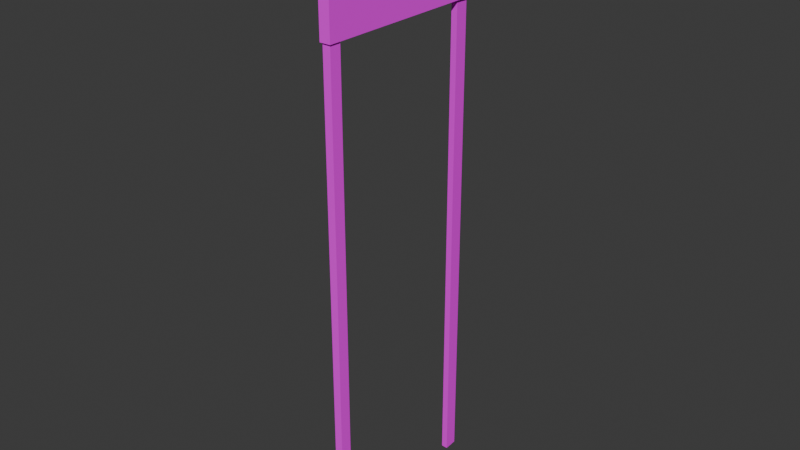 # Source: HighScore_0.0.1_.blend  (saved by Blender 4.2.67; exported with 4.5.12 LTS)
import bpy
from mathutils import Matrix  # noqa: F401  (used for matrix-valued properties, if any)

bpy.ops.wm.read_factory_settings(use_empty=True)
scene = bpy.context.scene
scene.name = 'Scene'

# ---- collections
col_collection = bpy.data.collections.new('Collection'); scene.collection.children.link(col_collection)

# ---- images (referenced by path relative to the original .blend; pixels are not part of the script)
import os
ASSET_DIR = os.environ.get("B2B_ASSET_DIR", "")  # directory of the original .blend (textures are referenced by path, not embedded)
HERE = os.path.dirname(os.path.abspath(__file__))  # packed textures are extracted next to this script under _unpacked/

def load_image(name, relpath, width, height, colorspace="sRGB"):
    """Load a texture the original file referenced (path relative to the .blend, or extracted next to this script)."""
    p = next((c for c in (os.path.join(HERE, relpath), os.path.join(ASSET_DIR, relpath)) if relpath and os.path.exists(c)), "")
    if p:
        img = bpy.data.images.load(p, check_existing=True)
        img.name = name
    else:  # same state as the original file: an image datablock whose file is absent (Cycles renders it pink)
        img = bpy.data.images.new(name, width, height)
        img.source = "FILE"
        img.filepath = "//" + (relpath or name)
    img.colorspace_settings.name = colorspace
    return img
img_paletacolor_002_png = load_image('paletaColor_002.png', 'paletaColor_002.png', 1024, 1024, 'sRGB')

# ---- materials (node trees are filled in below, after node groups)
mat_material = bpy.data.materials.new('Material')
mat_material.alpha_threshold = 0.0
mat_material.roughness = 0.5
mat_material.line_color = (0.0, 0.0, 0.0, 1.0)

# ---- material node trees
mat_material.use_nodes = True; mat_material.node_tree.nodes.clear()
_N = mat_material.node_tree.nodes; _L = mat_material.node_tree.links
n0 = _N.new('ShaderNodeOutputMaterial'); n0.name = 'Material Output'; n0.location = (300, 300)
n1 = _N.new('ShaderNodeBsdfPrincipled'); n1.name = 'Principled BSDF'; n1.location = (10, 300)
n1.inputs[2].default_value = 1.0
n1.inputs[3].default_value = 1.45
n2 = _N.new('ShaderNodeTexImage'); n2.name = 'Image Texture'; n2.location = (-280, 280)
n2.image = img_paletacolor_002_png
_L.new(n1.outputs[0], n0.inputs[0])
_L.new(n2.outputs[0], n1.inputs[0])
n0.is_active_output = True

# ---- world
world_world = bpy.data.worlds.new('World'); scene.world = world_world
world_world.use_nodes = True; world_world.node_tree.nodes.clear()
_N = world_world.node_tree.nodes; _L = world_world.node_tree.links
n0 = _N.new('ShaderNodeOutputWorld'); n0.name = 'World Output'; n0.location = (300, 300)
n1 = _N.new('ShaderNodeBackground'); n1.name = 'Background'; n1.location = (10, 300)
n1.inputs[0].default_value = (0.05088, 0.05088, 0.05088, 1.0)
_L.new(n1.outputs[0], n0.inputs[0])
n0.is_active_output = True
world_world.color = (0.05088, 0.05088, 0.05088)
world_world.sun_shadow_jitter_overblur = 0.0

# ---- meshes
me_cube_001 = bpy.data.meshes.new('Cube.001')
me_cube_001.from_pydata([(-0.1631, -2.668, 1.995), (-0.1631, -2.668, 5.049), (-0.1631, 2.668, 1.995), (-0.1631, 2.668, 5.049), (0.1631, -2.668, 1.995), (0.1631, -2.668, 5.049), (0.1631, 2.668, 1.995), (0.1631, 2.668, 5.049), (0.1183, -2.62, 1.995), (-0.1203, -2.617, 1.995), (-0.1058, -2.273, 1.995), (0.1167, -2.278, 1.995), (0.09691, 2.184, 1.995), (0.07938, 2.598, 1.995), (-0.1123, 2.602, 1.995), (-0.09494, 2.194, 1.995), (0.1183, -2.62, -12.41), (-0.1203, -2.617, -12.41), (-0.1058, -2.273, -12.41), (0.1167, -2.278, -12.41), (0.09691, 2.184, -12.41), (0.07938, 2.598, -12.41), (-0.1123, 2.602, -12.41), (-0.09494, 2.194, -12.41), (0.1631, -2.425, 4.892), (0.1631, -2.379, 2.195), (0.1631, 2.517, 2.143), (0.1631, 2.552, 4.933), (0.1631, 0.3239, 2.171), (0.1631, 0.0758, 4.913), (0.1631, 0.3867, 2.17), (0.1631, 0.2069, 4.91), (0.1631, 1.119, 2.656), (0.1631, 2.242, 2.904), (0.1631, 1.785, 3.151), (0.1631, 1.754, 3.168), (0.1631, 1.428, 2.905), (0.1631, 1.558, 3.01), (0.1631, 1.572, 2.905), (0.1631, 1.859, 3.201), (0.1631, 1.912, 3.083), (0.1631, 1.815, 3.089), (0.1631, 1.833, 3.082), (0.1631, 1.857, 3.074), (0.1631, 1.884, 3.078), (0.1631, 1.932, 3.127), (0.1631, 1.929, 3.179), (0.1631, 1.827, 3.054), (0.1631, 1.841, 3.04), (0.1631, 1.889, 3.072), (0.1631, 1.901, 3.044), (0.1631, 1.936, 3.049), (0.1631, 0.5461, 2.605), (0.1631, 0.7754, 2.616), (0.1631, 1.371, 3.177), (0.1631, 1.192, 3.11), (0.1631, 1.102, 3.025), (0.1631, 0.9139, 2.958), (0.1631, 0.732, 2.973), (0.1631, 0.5457, 3.047), (0.1631, 0.3565, 3.092), (0.1631, 0.07544, 3.084), (0.1631, -0.05035, 3.028), (0.1631, -0.2504, 3.006), (0.1631, -0.3686, 3.062), (0.1631, -0.4857, 3.21), (0.1631, -0.5176, 3.335), (0.1631, -0.5556, 3.221), (0.1631, -0.5382, 3.125), (0.1631, -0.4802, 2.999), (0.1631, -0.3251, 2.909), (0.1631, -0.009219, 2.836), (0.1631, 0.2687, 2.943), (0.1631, 0.3881, 2.861), (0.1631, 0.4229, 2.722), (0.1631, -1.636, 4.759), (0.1631, -2.024, 4.191), (0.1631, -2.065, 4.264), (0.1631, -2.12, 4.183), (0.1631, -2.03, 4.132), (0.1631, -1.706, 4.794), (0.1631, 1.774, 4.881), (0.1631, -1.577, 4.846), (0.1631, -1.083, 2.183), (0.1631, 0.02996, 2.533), (0.1631, -0.542, 4.905), (0.1631, -0.4001, 4.858), (0.1631, 0.3878, 4.135), (0.1631, 1.501, 3.331), (0.1631, 1.371, 3.441), (0.1631, 1.01, 3.534), (0.1631, 0.7417, 3.649), (0.1631, 0.6865, 3.822), (0.1631, 0.6021, 4.039), (0.1631, 0.7403, 2.508), (0.1631, 0.3361, 2.508), (0.1631, -0.1433, 2.395), (0.1631, -0.2718, 2.294), (0.1631, -0.5302, 2.264), (0.1631, -0.7828, 2.282), (0.1631, -0.9297, 2.264), (0.1631, 0.2675, 4.135), (0.1631, -0.6012, 4.905), (0.1631, -0.5116, 4.857), (0.1631, 1.675, 3.17), (0.1631, 1.725, 3.145), (0.1631, 0.3455, 2.577), (0.1631, -1.369, 2.186), (0.1631, -0.1069, 2.514), (0.1631, 0.4943, 2.557), (0.1631, 1.537, 3.238), (0.1631, 1.268, 3.416), (0.1631, 0.9618, 3.474), (0.1631, 0.6739, 3.646), (0.1631, 0.5733, 3.879), (0.1631, 0.496, 4.026), (0.1631, -0.05932, 2.568), (0.1631, 0.1607, 2.602), (0.1631, -1.071, 2.271), (0.1631, -0.913, 2.343), (0.1631, -0.5373, 2.336), (0.1631, -0.3009, 2.366), (0.1631, -0.1554, 2.458), (0.1631, -0.2912, 2.488), (0.1631, -0.6964, 2.431), (0.1631, -0.961, 4.902), (0.1631, -0.8222, 4.854), (0.1631, -0.1411, 4.134), (0.1631, -0.7965, 2.341), (0.1631, 1.256, 3.039), (0.1631, 1.347, 2.998), (0.1631, 1.424, 2.977), (0.1631, 1.029, 2.936), (0.1631, 0.5223, 2.957), (0.1631, 0.05921, 3.961), (0.1631, 0.1303, 3.819), (0.1631, 0.1656, 3.67), (0.1631, 0.2575, 3.536), (0.1631, 0.3988, 3.438), (0.1631, 0.5679, 3.325), (0.1631, 0.6726, 3.193), (0.1631, 0.8547, 3.074), (0.1631, -0.1796, 2.745), (0.1631, -0.2073, 2.649), (0.1631, -0.3949, 2.52), (0.1631, -0.5273, 2.527), (0.1631, -0.1613, 4.198), (0.1631, 0.2134, 4.199), (0.1631, 0.3236, 4.199), (0.1631, -0.2829, 4.778), (0.1631, -0.3799, 4.777), (0.1631, -0.6773, 4.773), (0.1631, -0.3914, 4.613), (0.1631, -0.2245, 4.45), (0.1631, -0.1843, 4.27), (0.1631, -0.1535, 4.64), (0.1631, 0.008981, 4.494), (0.1631, 0.07805, 4.369), (0.1631, 0.1724, 4.248), (0.1631, 0.09087, 4.524), (0.1631, 0.2071, 4.35), (0.1631, 0.2792, 4.244), (0.1631, -2.294, 2.207), (0.1631, 2.511, 4.869), (0.1631, -2.294, 2.194), (0.1631, -2.371, 4.799), (0.1631, 2.551, 4.868), (0.1631, -0.793, 2.181), (0.1631, -0.4686, 2.178), (0.1631, -0.196, 2.175), (0.1631, 0.07595, 2.173), (0.1631, -0.2198, 2.335), (0.1631, 2.523, 2.603), (0.1631, -0.9851, 2.235), (0.1631, -0.4791, 2.27), (0.1631, 0.5895, 2.167), (0.1631, 0.8922, 2.164), (0.1631, 1.143, 2.16), (0.1631, 1.395, 2.157), (0.1631, 1.664, 2.154), (0.1631, 1.907, 2.151), (0.1631, 2.076, 2.149), (0.1631, 2.242, 2.146), (0.1631, 2.418, 2.144), (0.1631, 2.348, 2.609), (0.1631, -0.7964, 2.233), (0.1631, -0.7946, 2.207), (0.1631, -0.4755, 2.211), (0.1631, -0.2122, 2.284), (0.1631, 0.06296, 2.288), (0.1631, 0.03891, 2.442), (0.1631, 0.2789, 2.439), (0.1631, 0.2873, 2.389), (0.1631, 0.5637, 2.396), (0.1631, 0.5749, 2.297), (0.1631, 0.8728, 2.294), (0.1631, 0.8447, 2.523), (0.1631, 1.097, 2.522), (0.1631, 1.116, 2.377), (0.1631, 1.39, 2.371), (0.1631, 1.384, 2.504), (0.1631, 1.652, 2.495), (0.1631, 1.659, 2.272), (0.1631, 1.892, 2.264), (0.1631, 1.844, 2.664), (0.1631, 2.031, 2.669), (0.1631, 2.045, 2.499), (0.1631, 2.222, 2.489), (0.1631, 2.23, 2.353), (0.1631, 2.399, 2.349), (0.1631, 1.374, 4.802), (0.1631, 2.538, 3.842), (0.1631, 2.539, 3.891), (0.1631, 1.514, 4.203), (0.1631, 1.437, 4.877), (0.1631, 1.402, 4.877), (0.1631, 1.582, 4.137), (0.1631, 1.36, 4.764), (0.1631, 1.356, 4.686), (0.1631, 1.379, 4.525), (0.1631, 1.413, 4.427), (0.1631, 1.46, 4.31), (0.1631, 1.687, 4.033), (0.1631, 1.834, 3.962), (0.1631, 2.032, 3.87), (0.1631, 2.224, 3.821), (0.1631, 2.427, 3.813), (0.1631, 1.784, 4.697), (0.1631, 2.268, 4.706), (0.1631, 1.77, 4.645), (0.1631, 1.76, 4.611), (0.1631, 1.793, 4.532), (0.1631, 1.847, 4.465), (0.1631, 1.872, 4.448), (0.1631, 1.908, 4.424), (0.1631, 1.978, 4.403), (0.1631, 2.128, 4.41), (0.1631, 2.291, 4.655), (0.1631, 2.301, 4.635), (0.1631, 2.294, 4.565), (0.1631, 2.263, 4.522), (0.1631, 2.247, 4.5), (0.1631, 2.203, 4.449), (0.1631, 2.184, 4.439), (0.1631, 1.999, 4.298), (0.1631, 2.096, 4.292), (0.1631, 2.002, 4.23), (0.1631, 2.093, 4.227), (0.1631, 1.962, 4.232), (0.1631, 1.964, 4.194), (0.1631, 1.908, 4.196), (0.1631, 1.908, 4.159), (0.1631, 1.864, 4.161), (0.1631, 1.863, 4.108), (0.1631, 2.247, 4.101), (0.1631, 2.142, 4.227), (0.1631, 2.143, 4.193), (0.1631, 2.192, 4.192), (0.1631, 2.193, 4.159), (0.1631, 2.249, 4.158), (0.1631, 1.776, 4.73), (0.1631, 1.747, 4.747), (0.1631, 1.699, 4.744), (0.1631, 1.675, 4.702), (0.1631, 1.674, 4.639), (0.1631, 1.687, 4.567), (0.1631, 1.725, 4.485), (0.1631, 1.77, 4.465), (0.1631, 1.758, 4.687), (0.1631, 1.733, 4.677), (0.1631, 1.719, 4.641), (0.1631, 1.728, 4.588), (0.1631, 1.753, 4.55), (0.1631, 2.283, 4.746), (0.1631, 2.319, 4.763), (0.1631, 2.346, 4.751), (0.1631, 2.368, 4.692), (0.1631, 2.374, 4.62), (0.1631, 2.365, 4.539), (0.1631, 2.34, 4.472), (0.1631, 2.306, 4.694), (0.1631, 2.33, 4.688), (0.1631, 2.341, 4.643), (0.1631, 2.342, 4.579), (0.1631, 2.333, 4.542), (0.1631, 2.538, 3.796), (0.1631, 1.36, 4.877), (0.1631, 1.323, 4.801), (0.1631, 1.475, 4.203), (0.1631, 1.532, 4.136), (0.1631, 1.651, 3.994), (0.1631, 1.941, 3.851), (0.1631, 2.265, 3.77), (0.1631, 2.456, 3.776), (0.1631, 1.315, 4.655), (0.1631, 1.354, 4.452), (0.1631, 2.306, 4.534), (0.1631, 1.73, 4.67), (0.1631, 2.06, 4.407), (0.1631, 2.155, 4.704), (0.1631, 2.055, 4.294), (0.1631, 1.816, 4.457), (0.1631, 2.052, 4.228), (0.1631, 2.253, 4.454), (0.1631, 2.294, 4.751), (0.1631, 1.734, 4.678), (0.1631, 1.96, 4.106), (0.1631, 1.767, 4.735), (0.1631, 2.219, 4.591), (0.1631, 2.124, 4.444), (0.1631, 2.02, 4.184), (0.1631, 2.014, 4.147), (0.1631, 1.958, 4.149)], [], [(0, 1, 3, 2), (2, 3, 7, 6), (6, 7, 27, 166, 212, 211, 285, 172, 26, 183, 182, 181, 180, 179, 178, 177, 176, 175, 30, 28, 170, 169, 168, 167, 83, 107, 164, 25, 24, 5, 4), (4, 5, 1, 0), (2, 6, 12, 13, 14), (7, 3, 1, 5), (22, 21, 20, 23), (12, 15, 23, 20), (15, 12, 6, 4, 8, 11, 10, 9, 0, 2, 14), (0, 9, 8, 4), (8, 9, 17, 16), (17, 18, 19, 16), (14, 13, 21, 22), (11, 8, 16, 19), (9, 10, 18, 17), (15, 14, 22, 23), (13, 12, 20, 21), (10, 11, 19, 18), (5, 24, 125, 102, 85, 31, 29, 27, 7), (24, 165, 82, 126, 125), (26, 184, 209, 183), (33, 40, 51, 50, 49, 44, 43, 48, 47, 42, 41, 34, 35, 105, 37), (41, 42, 43, 44, 40, 34), (42, 47, 48, 43), (44, 49, 50, 51, 40), (33, 37, 38), (38, 37, 36), (38, 36, 32, 33), (40, 45, 46, 39, 34), (52, 53, 32), (35, 104, 105), (27, 163, 166), (77, 78, 79, 127, 146, 76), (85, 86, 286, 215, 214, 81, 163, 27, 29, 31), (35, 88, 89, 90, 91, 92, 93, 87, 101, 115, 114, 113, 112, 111, 110, 104), (83, 173, 100, 99, 98, 174, 97, 171, 96, 84, 108, 122, 121, 120, 128, 119, 118, 107), (84, 95, 94, 32, 53, 109, 106), (106, 109, 53, 52), (105, 104, 54, 55, 56, 129, 130, 131, 37), (104, 110, 111, 112, 113, 114, 115, 101, 127, 134, 135, 136, 137, 138, 139, 140, 141, 56, 55, 54), (106, 117, 116, 108, 84), (102, 103, 86, 85), (107, 118, 119, 128, 124, 162, 164), (124, 128, 120, 121, 122, 108, 123), (125, 126, 103, 102), (37, 131, 130, 129, 56, 57, 58, 132, 36), (36, 132, 58, 133, 72, 73, 74, 52, 32), (72, 133, 58, 59, 60, 61, 62, 63, 64, 65, 66, 67, 68, 69, 70, 71), (56, 141, 140, 139, 138, 137, 136, 135, 134, 127, 79, 78, 77, 165, 162, 124, 145, 144, 123, 143, 142, 71, 70, 69, 68, 67, 66, 65, 64, 63, 62, 61, 60, 59, 58, 57), (71, 142, 143, 123, 108, 116, 117, 106, 52, 74, 73, 72), (123, 144, 145, 124), (148, 161, 160, 159, 149, 150, 155, 156, 157, 158, 147), (147, 158, 157, 156, 155, 150, 151, 152, 153, 154, 146), (146, 154, 153, 152, 151, 75, 76), (146, 127, 101, 147), (147, 101, 87, 148), (148, 87, 289, 288), (149, 86, 103, 150), (150, 103, 126, 151), (151, 126, 82, 80, 77, 76, 75), (162, 165, 24, 25), (164, 162, 25), (82, 165, 77, 80), (172, 184, 26), (183, 209, 208, 182), (182, 208, 207, 206, 181), (181, 206, 205, 204, 203, 180), (180, 203, 202, 179), (179, 202, 201, 200, 199, 178), (178, 199, 198, 177), (177, 198, 197, 196, 195, 176), (176, 195, 194, 175), (175, 194, 193, 192, 28, 30), (28, 192, 191, 190, 189, 170), (170, 189, 188, 169), (169, 188, 171, 97, 174, 187, 168), (168, 187, 186, 167), (167, 186, 185, 173, 83), (173, 185, 186, 187, 174, 98, 99, 100), (171, 188, 189, 190, 191, 192, 193, 194, 195, 196, 197, 198, 199, 200, 201, 202, 203, 204, 205, 206, 207, 208, 209, 184, 33, 32, 94, 95, 84, 96), (213, 221, 220, 219, 218, 217, 210, 287, 294, 295, 288), (210, 215, 286, 287), (211, 226, 225, 224, 223, 222, 216, 289, 290, 291, 292, 293, 285), (212, 166, 277, 278, 279, 303, 243, 236, 245, 247, 255, 256, 257, 258, 259, 254, 306, 253, 252, 251, 250, 249, 248, 246, 244, 235, 234, 233, 301, 267, 266, 265, 264, 218, 219, 220, 221, 213, 216, 222, 223, 224, 225, 226, 211), (218, 264, 263, 262, 261, 307, 260, 227, 299, 228, 273, 304, 274, 275, 276, 277, 166, 163, 81, 214, 215, 210, 217), (276, 275, 274, 304, 281, 282, 283, 284, 296, 303, 279, 278, 277), (242, 241, 240, 239, 238, 237, 228, 299, 308, 309, 298, 236, 243), (232, 231, 272, 301, 233), (268, 305, 297, 270, 271, 272, 231, 230, 229), (238, 239, 240, 296, 284, 283, 282, 281, 280, 237), (235, 244, 300, 298), (244, 246, 302, 300), (246, 248, 249, 250, 251, 252, 253, 306, 312, 311, 310, 302), (287, 286, 86, 149), (288, 289, 216, 213), (285, 293, 292, 291, 290, 289, 87, 93, 92, 91, 90, 89, 88, 35, 34, 39, 46, 45, 40, 33, 184, 172), (288, 295, 294, 287, 149, 159, 160, 161, 148), (303, 296, 240, 241, 242, 243), (281, 304, 273, 228, 237, 280), (298, 300, 245, 236), (298, 309, 308, 299, 227, 229, 230, 231, 232, 233, 234, 235), (300, 302, 247, 245), (301, 272, 271, 270, 297, 269, 305, 307, 261, 262, 263, 264, 265, 266, 267), (307, 305, 268, 229, 227, 260), (302, 310, 311, 312, 306, 254, 259, 258, 257, 256, 255, 247), (297, 305, 269)])
_uv = me_cube_001.uv_layers.new(name='UVMap')
_uv.uv.foreach_set('vector', [0.2838, 0.5, 0.2838, 0.5, 0.2838, 0.5, 0.2838, 0.5, 0.2838, 0.5, 0.2838, 0.5, 0.2838, 0.5, 0.2838, 0.5, 0.2838, 0.5, 0.2838, 0.5, 0.2838, 0.5, 0.2838, 0.5, 0.2838, 0.5, 0.2838, 0.5, 0.2838, 0.5, 0.2838, 0.5, 0.2838, 0.5, 0.2838, 0.5, 0.2838, 0.5, 0.2838, 0.5, 0.2838, 0.5, 0.2838, 0.5, 0.2838, 0.5, 0.2838, 0.5, 0.2838, 0.5, 0.2838, 0.5, 0.2838, 0.5, 0.2838, 0.5, 0.2838, 0.5, 0.2838, 0.5, 0.2838, 0.5, 0.2838, 0.5, 0.2838, 0.5, 0.2838, 0.5, 0.2838, 0.5, 0.2838, 0.5, 0.2838, 0.5, 0.2838, 0.5, 0.2838, 0.5, 0.2838, 0.5, 0.2838, 0.5, 0.2838, 0.5, 0.2838, 0.5, 0.749, 0.5, 0.749, 0.5, 0.749, 0.5, 0.749, 0.5, 0.749, 0.5, 0.2838, 0.5, 0.2838, 0.5, 0.2838, 0.5, 0.2838, 0.5, 0.749, 0.5, 0.749, 0.5, 0.749, 0.5, 0.749, 0.5, 0.2838, 0.5, 0.2838, 0.5, 0.2838, 0.5, 0.2838, 0.5, 0.749, 0.5, 0.749, 0.5, 0.749, 0.5, 0.749, 0.5, 0.749, 0.5, 0.749, 0.5, 0.749, 0.5, 0.749, 0.5, 0.749, 0.5, 0.749, 0.5, 0.749, 0.5, 0.749, 0.5, 0.749, 0.5, 0.749, 0.5, 0.749, 0.5, 0.2838, 0.5, 0.2838, 0.5, 0.2838, 0.5, 0.2838, 0.5, 0.749, 0.5, 0.749, 0.5, 0.749, 0.5, 0.749, 0.5, 0.749, 0.5, 0.749, 0.5, 0.749, 0.5, 0.749, 0.5, 0.2838, 0.5, 0.2838, 0.5, 0.2838, 0.5, 0.2838, 0.5, 0.2838, 0.5, 0.2838, 0.5, 0.2838, 0.5, 0.2838, 0.5, 0.2838, 0.5, 0.2838, 0.5, 0.2838, 0.5, 0.2838, 0.5, 0.2838, 0.5, 0.2838, 0.5, 0.2838, 0.5, 0.2838, 0.5, 0.2838, 0.5, 0.2838, 0.5, 0.2838, 0.5, 0.2838, 0.5, 0.2838, 0.5, 0.2838, 0.5, 0.2838, 0.5, 0.2838, 0.5, 0.2838, 0.5, 0.2838, 0.5, 0.2838, 0.5, 0.2838, 0.5, 0.2838, 0.5, 0.6928, 0.5, 0.6928, 0.5, 0.6928, 0.5, 0.6928, 0.5, 0.6928, 0.5, 0.656, 0.5, 0.656, 0.5, 0.656, 0.5, 0.656, 0.5, 0.7649, 0.5, 0.7649, 0.5, 0.7649, 0.5, 0.7649, 0.5, 0.7649, 0.5, 0.7649, 0.5, 0.7649, 0.5, 0.7649, 0.5, 0.7649, 0.5, 0.7649, 0.5, 0.7649, 0.5, 0.7649, 0.5, 0.7649, 0.5, 0.7649, 0.5, 0.7649, 0.5, 0.6261, 0.5, 0.6261, 0.5, 0.6261, 0.5, 0.6261, 0.5, 0.6261, 0.5, 0.6261, 0.5, 0.6261, 0.5, 0.6261, 0.5, 0.6261, 0.5, 0.6261, 0.5, 0.6261, 0.5, 0.6261, 0.5, 0.6261, 0.5, 0.6261, 0.5, 0.6261, 0.5, 0.7401, 0.5, 0.7401, 0.5, 0.7401, 0.5, 0.781, 0.5, 0.781, 0.5, 0.781, 0.5, 0.7649, 0.5, 0.7649, 0.5, 0.7649, 0.5, 0.7649, 0.5, 0.6261, 0.5, 0.6261, 0.5, 0.6261, 0.5, 0.6261, 0.5, 0.6261, 0.5, 0.7812, 0.5, 0.7812, 0.5, 0.7812, 0.5, 0.8127, 0.5, 0.8127, 0.5, 0.8127, 0.5, 0.7085, 0.5, 0.7085, 0.5, 0.7085, 0.5, 0.7809, 0.5, 0.7809, 0.5, 0.7809, 0.5, 0.7809, 0.5, 0.7809, 0.5, 0.7809, 0.5, 0.7085, 0.5, 0.7085, 0.5, 0.7085, 0.5, 0.7085, 0.5, 0.7085, 0.5, 0.7085, 0.5, 0.7085, 0.5, 0.7085, 0.5, 0.7085, 0.5, 0.7085, 0.5, 0.8127, 0.5, 0.8127, 0.5, 0.8127, 0.5, 0.8127, 0.5, 0.8127, 0.5, 0.8127, 0.5, 0.8127, 0.5, 0.8127, 0.5, 0.8127, 0.5, 0.8127, 0.5, 0.8127, 0.5, 0.8127, 0.5, 0.8127, 0.5, 0.8127, 0.5, 0.8127, 0.5, 0.8127, 0.5, 0.8127, 0.5, 0.8127, 0.5, 0.8127, 0.5, 0.8127, 0.5, 0.8127, 0.5, 0.8127, 0.5, 0.8127, 0.5, 0.8127, 0.5, 0.8127, 0.5, 0.8127, 0.5, 0.8127, 0.5, 0.8127, 0.5, 0.8127, 0.5, 0.8127, 0.5, 0.8127, 0.5, 0.8127, 0.5, 0.8127, 0.5, 0.8127, 0.5, 0.8127, 0.5, 0.8127, 0.5, 0.8127, 0.5, 0.8127, 0.5, 0.8127, 0.5, 0.8127, 0.5, 0.8127, 0.5, 0.7812, 0.5, 0.7812, 0.5, 0.7812, 0.5, 0.7812, 0.5, 0.7812, 0.5, 0.7812, 0.5, 0.7812, 0.5, 0.7812, 0.5, 0.7812, 0.5, 0.7812, 0.5, 0.7812, 0.5, 0.7812, 0.5, 0.7812, 0.5, 0.7812, 0.5, 0.7812, 0.5, 0.7812, 0.5, 0.7812, 0.5, 0.7812, 0.5, 0.7812, 0.5, 0.7812, 0.5, 0.7812, 0.5, 0.7812, 0.5, 0.7812, 0.5, 0.7812, 0.5, 0.7812, 0.5, 0.7812, 0.5, 0.7812, 0.5, 0.7812, 0.5, 0.7812, 0.5, 0.7812, 0.5, 0.7812, 0.5, 0.7812, 0.5, 0.7812, 0.5, 0.8127, 0.5, 0.8127, 0.5, 0.8127, 0.5, 0.8127, 0.5, 0.8127, 0.5, 0.7246, 0.5, 0.7246, 0.5, 0.7246, 0.5, 0.7246, 0.5, 0.7812, 0.5, 0.7812, 0.5, 0.7812, 0.5, 0.7812, 0.5, 0.7812, 0.5, 0.7812, 0.5, 0.7812, 0.5, 0.7812, 0.5, 0.7812, 0.5, 0.7812, 0.5, 0.7812, 0.5, 0.7812, 0.5, 0.7812, 0.5, 0.7812, 0.5, 0.6931, 0.5, 0.6931, 0.5, 0.6931, 0.5, 0.6931, 0.5, 0.781, 0.5, 0.781, 0.5, 0.781, 0.5, 0.781, 0.5, 0.781, 0.5, 0.781, 0.5, 0.781, 0.5, 0.781, 0.5, 0.781, 0.5, 0.7812, 0.5, 0.7812, 0.5, 0.7812, 0.5, 0.7812, 0.5, 0.7812, 0.5, 0.7812, 0.5, 0.7812, 0.5, 0.7812, 0.5, 0.7812, 0.5, 0.781, 0.5, 0.781, 0.5, 0.781, 0.5, 0.781, 0.5, 0.781, 0.5, 0.781, 0.5, 0.781, 0.5, 0.781, 0.5, 0.781, 0.5, 0.781, 0.5, 0.781, 0.5, 0.781, 0.5, 0.781, 0.5, 0.781, 0.5, 0.781, 0.5, 0.781, 0.5, 0.781, 0.5, 0.781, 0.5, 0.781, 0.5, 0.781, 0.5, 0.781, 0.5, 0.781, 0.5, 0.781, 0.5, 0.781, 0.5, 0.781, 0.5, 0.781, 0.5, 0.781, 0.5, 0.781, 0.5, 0.781, 0.5, 0.781, 0.5, 0.781, 0.5, 0.781, 0.5, 0.781, 0.5, 0.781, 0.5, 0.781, 0.5, 0.781, 0.5, 0.781, 0.5, 0.781, 0.5, 0.781, 0.5, 0.781, 0.5, 0.781, 0.5, 0.781, 0.5, 0.781, 0.5, 0.781, 0.5, 0.781, 0.5, 0.781, 0.5, 0.781, 0.5, 0.781, 0.5, 0.781, 0.5, 0.781, 0.5, 0.781, 0.5, 0.781, 0.5, 0.7812, 0.5, 0.7812, 0.5, 0.7812, 0.5, 0.7812, 0.5, 0.7812, 0.5, 0.7812, 0.5, 0.7812, 0.5, 0.7812, 0.5, 0.7812, 0.5, 0.7812, 0.5, 0.7812, 0.5, 0.7812, 0.5, 0.7812, 0.5, 0.7812, 0.5, 0.7812, 0.5, 0.7812, 0.5, 0.8126, 0.5, 0.8126, 0.5, 0.8126, 0.5, 0.8126, 0.5, 0.8126, 0.5, 0.8126, 0.5, 0.8126, 0.5, 0.8126, 0.5, 0.8126, 0.5, 0.8126, 0.5, 0.8126, 0.5, 0.7812, 0.5, 0.7812, 0.5, 0.7812, 0.5, 0.7812, 0.5, 0.7812, 0.5, 0.7812, 0.5, 0.7812, 0.5, 0.7812, 0.5, 0.7812, 0.5, 0.7812, 0.5, 0.7812, 0.5, 0.7809, 0.5, 0.7809, 0.5, 0.7809, 0.5, 0.7809, 0.5, 0.7809, 0.5, 0.7809, 0.5, 0.7809, 0.5, 0.7812, 0.5, 0.7812, 0.5, 0.7812, 0.5, 0.7812, 0.5, 0.8126, 0.5, 0.8126, 0.5, 0.8126, 0.5, 0.8126, 0.5, 0.8022, 0.5, 0.8022, 0.5, 0.8022, 0.5, 0.8022, 0.5, 0.8126, 0.5, 0.8126, 0.5, 0.8126, 0.5, 0.8126, 0.5, 0.7812, 0.5, 0.7812, 0.5, 0.7812, 0.5, 0.7812, 0.5, 0.7811, 0.5, 0.7811, 0.5, 0.7811, 0.5, 0.7811, 0.5, 0.7811, 0.5, 0.7811, 0.5, 0.7811, 0.5, 0.6928, 0.5, 0.6928, 0.5, 0.6928, 0.5, 0.6928, 0.5, 0.6931, 0.5, 0.6931, 0.5, 0.6931, 0.5, 0.781, 0.5, 0.781, 0.5, 0.781, 0.5, 0.781, 0.5, 0.656, 0.5, 0.656, 0.5, 0.656, 0.5, 0.656, 0.5, 0.656, 0.5, 0.656, 0.5, 0.656, 0.5, 0.656, 0.5, 0.656, 0.5, 0.656, 0.5, 0.656, 0.5, 0.656, 0.5, 0.656, 0.5, 0.656, 0.5, 0.656, 0.5, 0.656, 0.5, 0.656, 0.5, 0.656, 0.5, 0.656, 0.5, 0.656, 0.5, 0.656, 0.5, 0.656, 0.5, 0.656, 0.5, 0.656, 0.5, 0.656, 0.5, 0.656, 0.5, 0.656, 0.5, 0.656, 0.5, 0.656, 0.5, 0.656, 0.5, 0.656, 0.5, 0.656, 0.5, 0.656, 0.5, 0.656, 0.5, 0.656, 0.5, 0.656, 0.5, 0.656, 0.5, 0.656, 0.5, 0.656, 0.5, 0.656, 0.5, 0.656, 0.5, 0.656, 0.5, 0.656, 0.5, 0.656, 0.5, 0.656, 0.5, 0.656, 0.5, 0.656, 0.5, 0.656, 0.5, 0.656, 0.5, 0.656, 0.5, 0.656, 0.5, 0.656, 0.5, 0.656, 0.5, 0.656, 0.5, 0.656, 0.5, 0.656, 0.5, 0.656, 0.5, 0.656, 0.5, 0.656, 0.5, 0.656, 0.5, 0.656, 0.5, 0.656, 0.5, 0.656, 0.5, 0.656, 0.5, 0.656, 0.5, 0.656, 0.5, 0.656, 0.5, 0.656, 0.5, 0.656, 0.5, 0.656, 0.5, 0.656, 0.5, 0.656, 0.5, 0.656, 0.5, 0.656, 0.5, 0.7967, 0.5, 0.7967, 0.5, 0.7967, 0.5, 0.7967, 0.5, 0.7967, 0.5, 0.7967, 0.5, 0.7967, 0.5, 0.7967, 0.5, 0.7967, 0.5, 0.7967, 0.5, 0.7967, 0.5, 0.7967, 0.5, 0.7967, 0.5, 0.7967, 0.5, 0.7967, 0.5, 0.7967, 0.5, 0.7967, 0.5, 0.7967, 0.5, 0.7967, 0.5, 0.7967, 0.5, 0.7967, 0.5, 0.7967, 0.5, 0.7967, 0.5, 0.7967, 0.5, 0.7967, 0.5, 0.7967, 0.5, 0.7967, 0.5, 0.7967, 0.5, 0.7967, 0.5, 0.7967, 0.5, 0.7967, 0.5, 0.7967, 0.5, 0.7967, 0.5, 0.7967, 0.5, 0.7967, 0.5, 0.7967, 0.5, 0.7967, 0.5, 0.7967, 0.5, 0.1341, 0.5, 0.1341, 0.5, 0.1341, 0.5, 0.1341, 0.5, 0.1341, 0.5, 0.1341, 0.5, 0.1341, 0.5, 0.1341, 0.5, 0.1341, 0.5, 0.1341, 0.5, 0.1341, 0.5, 0.1434, 0.5, 0.1434, 0.5, 0.1434, 0.5, 0.1434, 0.5, 0.1378, 0.5, 0.1378, 0.5, 0.1378, 0.5, 0.1378, 0.5, 0.1378, 0.5, 0.1378, 0.5, 0.1378, 0.5, 0.1378, 0.5, 0.1378, 0.5, 0.1378, 0.5, 0.1378, 0.5, 0.1378, 0.5, 0.1378, 0.5, 0.2981, 0.5, 0.2981, 0.5, 0.2981, 0.5, 0.2981, 0.5, 0.2981, 0.5, 0.2981, 0.5, 0.2981, 0.5, 0.2981, 0.5, 0.2981, 0.5, 0.2981, 0.5, 0.2981, 0.5, 0.2981, 0.5, 0.2981, 0.5, 0.2981, 0.5, 0.2981, 0.5, 0.2981, 0.5, 0.2981, 0.5, 0.2981, 0.5, 0.2981, 0.5, 0.2981, 0.5, 0.2981, 0.5, 0.2981, 0.5, 0.2981, 0.5, 0.2981, 0.5, 0.2981, 0.5, 0.2981, 0.5, 0.2981, 0.5, 0.2981, 0.5, 0.2981, 0.5, 0.2981, 0.5, 0.2981, 0.5, 0.2981, 0.5, 0.2981, 0.5, 0.2981, 0.5, 0.2981, 0.5, 0.2981, 0.5, 0.2981, 0.5, 0.2981, 0.5, 0.2981, 0.5, 0.2981, 0.5, 0.2981, 0.5, 0.2981, 0.5, 0.2981, 0.5, 0.2981, 0.5, 0.2981, 0.5, 0.2981, 0.5, 0.2981, 0.5, 0.2981, 0.5, 0.2981, 0.5, 0.2981, 0.5, 0.2981, 0.5, 0.2981, 0.5, 0.2981, 0.5, 0.2981, 0.5, 0.2981, 0.5, 0.2981, 0.5, 0.2981, 0.5, 0.2981, 0.5, 0.2981, 0.5, 0.2981, 0.5, 0.2981, 0.5, 0.2981, 0.5, 0.2981, 0.5, 0.2981, 0.5, 0.2981, 0.5, 0.2981, 0.5, 0.2981, 0.5, 0.2981, 0.5, 0.1338, 0.5, 0.1338, 0.5, 0.1338, 0.5, 0.1338, 0.5, 0.1338, 0.5, 0.1338, 0.5, 0.1338, 0.5, 0.1338, 0.5, 0.1338, 0.5, 0.1338, 0.5, 0.1338, 0.5, 0.1338, 0.5, 0.1338, 0.5, 0.157, 0.5, 0.157, 0.5, 0.157, 0.5, 0.157, 0.5, 0.157, 0.5, 0.157, 0.5, 0.157, 0.5, 0.157, 0.5, 0.157, 0.5, 0.157, 0.5, 0.157, 0.5, 0.157, 0.5, 0.157, 0.5, 0.157, 0.5, 0.157, 0.5, 0.157, 0.5, 0.157, 0.5, 0.157, 0.5, 0.2981, 0.5, 0.2981, 0.5, 0.2981, 0.5, 0.2981, 0.5, 0.2981, 0.5, 0.2981, 0.5, 0.2981, 0.5, 0.2981, 0.5, 0.2981, 0.5, 0.2981, 0.5, 0.2981, 0.5, 0.2981, 0.5, 0.2981, 0.5, 0.2981, 0.5, 0.2981, 0.5, 0.2981, 0.5, 0.2981, 0.5, 0.2981, 0.5, 0.2981, 0.5, 0.1338, 0.5, 0.1338, 0.5, 0.1338, 0.5, 0.1338, 0.5, 0.1338, 0.5, 0.1338, 0.5, 0.1338, 0.5, 0.1338, 0.5, 0.1338, 0.5, 0.1338, 0.5, 0.1338, 0.5, 0.1338, 0.5, 0.1338, 0.5, 0.1338, 0.5, 0.1338, 0.5, 0.1338, 0.5, 0.1338, 0.5, 0.1338, 0.5, 0.1338, 0.5, 0.1338, 0.5, 0.8022, 0.5, 0.8022, 0.5, 0.8022, 0.5, 0.8022, 0.5, 0.1434, 0.5, 0.1434, 0.5, 0.1434, 0.5, 0.1434, 0.5, 0.7967, 0.5, 0.7967, 0.5, 0.7967, 0.5, 0.7967, 0.5, 0.7967, 0.5, 0.7967, 0.5, 0.7967, 0.5, 0.7967, 0.5, 0.7967, 0.5, 0.7967, 0.5, 0.7967, 0.5, 0.7967, 0.5, 0.7967, 0.5, 0.7967, 0.5, 0.7967, 0.5, 0.7967, 0.5, 0.7967, 0.5, 0.7967, 0.5, 0.7967, 0.5, 0.7967, 0.5, 0.7967, 0.5, 0.7967, 0.5, 0.7929, 0.5, 0.7929, 0.5, 0.7929, 0.5, 0.7929, 0.5, 0.7929, 0.5, 0.7929, 0.5, 0.7929, 0.5, 0.7929, 0.5, 0.7929, 0.5, 0.157, 0.5, 0.157, 0.5, 0.157, 0.5, 0.157, 0.5, 0.157, 0.5, 0.157, 0.5, 0.157, 0.5, 0.157, 0.5, 0.157, 0.5, 0.157, 0.5, 0.157, 0.5, 0.157, 0.5, 0.157, 0.5, 0.157, 0.5, 0.157, 0.5, 0.157, 0.5, 0.1338, 0.5, 0.1338, 0.5, 0.1338, 0.5, 0.1338, 0.5, 0.1338, 0.5, 0.1338, 0.5, 0.1338, 0.5, 0.1338, 0.5, 0.1338, 0.5, 0.1338, 0.5, 0.1338, 0.5, 0.1338, 0.5, 0.157, 0.5, 0.157, 0.5, 0.157, 0.5, 0.157, 0.5, 0.1338, 0.5, 0.1338, 0.5, 0.1338, 0.5, 0.1338, 0.5, 0.1338, 0.5, 0.1338, 0.5, 0.1338, 0.5, 0.1338, 0.5, 0.1338, 0.5, 0.1338, 0.5, 0.1338, 0.5, 0.1338, 0.5, 0.1338, 0.5, 0.1338, 0.5, 0.1338, 0.5, 0.157, 0.5, 0.157, 0.5, 0.157, 0.5, 0.157, 0.5, 0.157, 0.5, 0.157, 0.5, 0.157, 0.5, 0.157, 0.5, 0.157, 0.5, 0.157, 0.5, 0.157, 0.5, 0.157, 0.5, 0.157, 0.5, 0.157, 0.5, 0.157, 0.5, 0.157, 0.5, 0.157, 0.5, 0.157, 0.5, 0.2981, 0.5, 0.2981, 0.5, 0.2981, 0.5])
me_cube_001.materials.append(mat_material)
me_cube_001.update()

# ---- objects
ob_cartel_001 = bpy.data.objects.new('Cartel_001', me_cube_001)

# ---- transforms, parenting, visibility, modifiers, constraints
ob_cartel_001.location = (0.0, 0.0, 0.0)

# ---- collection membership
col_collection.objects.link(ob_cartel_001)

# ---- scene / render settings (as saved in the file)
scene.frame_start = 1; scene.frame_end = 250; scene.frame_set(131)
scene.render.engine = 'BLENDER_EEVEE_NEXT'
bpy.context.view_layer.update()

# ---- added for rendering (the .blend has no active camera and no usable light): camera, sun
cam_auto = bpy.data.cameras.new('AutoCamera')
cam_auto.lens = 50.0
cam_auto.sensor_width = 36.0
cam_auto.clip_end = 1000.0
ob_auto_camera = bpy.data.objects.new('AutoCamera', cam_auto)
scene.collection.objects.link(ob_auto_camera)
ob_auto_camera.location = (16.8905, -20.2686, 9.83374)
ob_auto_camera.rotation_euler = (1.09748, -7.21219e-08, 0.694738)
scene.camera = ob_auto_camera
light_auto_sun = bpy.data.lights.new('AutoSun', 'SUN')
light_auto_sun.energy = 3.0
light_auto_sun.angle = 0.0523599
ob_auto_sun = bpy.data.objects.new('AutoSun', light_auto_sun)
scene.collection.objects.link(ob_auto_sun)
ob_auto_sun.rotation_euler = (0.872665, 0.174533, 0.523599)
bpy.context.view_layer.update()
